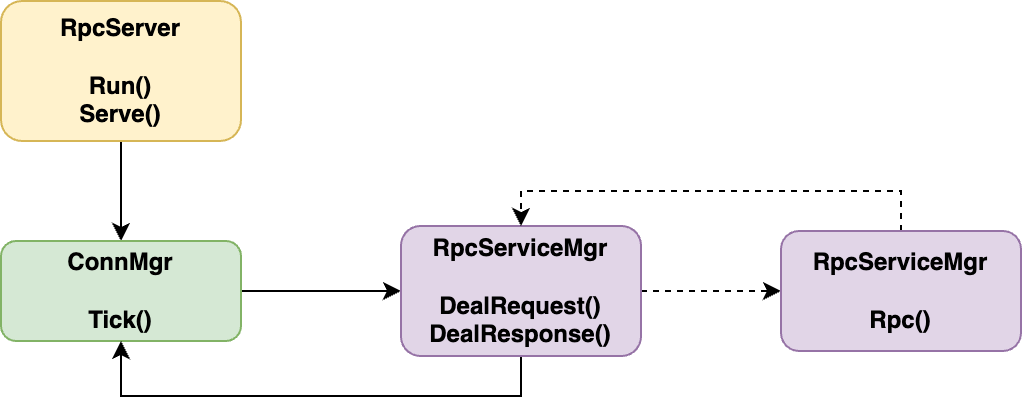

The diagram above was exported from draw.io. Its source (the exported page's mxGraphModel, read from the mxfile embedded in the PNG):
<mxGraphModel dx="1220" dy="647" grid="1" gridSize="10" guides="1" tooltips="1" connect="1" arrows="1" fold="1" page="1" pageScale="1" pageWidth="827" pageHeight="1169" math="0" shadow="0">
  <root>
    <mxCell id="0" />
    <mxCell id="1" parent="0" />
    <mxCell id="DpxCfDQogEaoVByhEOlL-5" style="edgeStyle=orthogonalEdgeStyle;rounded=0;orthogonalLoop=1;jettySize=auto;html=1;exitX=0.5;exitY=1;exitDx=0;exitDy=0;entryX=0.5;entryY=0;entryDx=0;entryDy=0;fontStyle=1" edge="1" parent="1" source="DpxCfDQogEaoVByhEOlL-1" target="DpxCfDQogEaoVByhEOlL-2">
      <mxGeometry relative="1" as="geometry" />
    </mxCell>
    <mxCell id="DpxCfDQogEaoVByhEOlL-1" value="RpcServer&lt;br&gt;&lt;br&gt;Run()&lt;br&gt;Serve()" style="rounded=1;whiteSpace=wrap;html=1;fontStyle=1;fillColor=#fff2cc;strokeColor=#d6b656;" vertex="1" parent="1">
      <mxGeometry x="100" y="80" width="120" height="70" as="geometry" />
    </mxCell>
    <mxCell id="DpxCfDQogEaoVByhEOlL-6" style="edgeStyle=orthogonalEdgeStyle;rounded=0;orthogonalLoop=1;jettySize=auto;html=1;exitX=1;exitY=0.5;exitDx=0;exitDy=0;entryX=0;entryY=0.5;entryDx=0;entryDy=0;fontStyle=1" edge="1" parent="1" source="DpxCfDQogEaoVByhEOlL-2" target="DpxCfDQogEaoVByhEOlL-3">
      <mxGeometry relative="1" as="geometry" />
    </mxCell>
    <mxCell id="DpxCfDQogEaoVByhEOlL-2" value="ConnMgr&lt;br&gt;&lt;br&gt;Tick()" style="rounded=1;whiteSpace=wrap;html=1;fontStyle=1;fillColor=#d5e8d4;strokeColor=#82b366;" vertex="1" parent="1">
      <mxGeometry x="100" y="200" width="120" height="50" as="geometry" />
    </mxCell>
    <mxCell id="DpxCfDQogEaoVByhEOlL-9" style="edgeStyle=orthogonalEdgeStyle;rounded=0;orthogonalLoop=1;jettySize=auto;html=1;exitX=1;exitY=0.5;exitDx=0;exitDy=0;entryX=0;entryY=0.5;entryDx=0;entryDy=0;dashed=1;fontStyle=1" edge="1" parent="1" source="DpxCfDQogEaoVByhEOlL-3" target="DpxCfDQogEaoVByhEOlL-4">
      <mxGeometry relative="1" as="geometry" />
    </mxCell>
    <mxCell id="DpxCfDQogEaoVByhEOlL-11" style="edgeStyle=orthogonalEdgeStyle;rounded=0;orthogonalLoop=1;jettySize=auto;html=1;exitX=0.5;exitY=1;exitDx=0;exitDy=0;entryX=0.5;entryY=1;entryDx=0;entryDy=0;fontStyle=1" edge="1" parent="1" source="DpxCfDQogEaoVByhEOlL-3" target="DpxCfDQogEaoVByhEOlL-2">
      <mxGeometry relative="1" as="geometry" />
    </mxCell>
    <mxCell id="DpxCfDQogEaoVByhEOlL-3" value="RpcServiceMgr&lt;br&gt;&lt;br&gt;DealRequest()&lt;br&gt;DealResponse()" style="rounded=1;whiteSpace=wrap;html=1;fontStyle=1;fillColor=#e1d5e7;strokeColor=#9673a6;" vertex="1" parent="1">
      <mxGeometry x="300" y="192.5" width="120" height="65" as="geometry" />
    </mxCell>
    <mxCell id="DpxCfDQogEaoVByhEOlL-10" style="edgeStyle=orthogonalEdgeStyle;rounded=0;orthogonalLoop=1;jettySize=auto;html=1;exitX=0.5;exitY=0;exitDx=0;exitDy=0;entryX=0.5;entryY=0;entryDx=0;entryDy=0;dashed=1;fontStyle=1" edge="1" parent="1" source="DpxCfDQogEaoVByhEOlL-4" target="DpxCfDQogEaoVByhEOlL-3">
      <mxGeometry relative="1" as="geometry" />
    </mxCell>
    <mxCell id="DpxCfDQogEaoVByhEOlL-4" value="RpcServiceMgr&lt;br&gt;&lt;br&gt;Rpc()" style="rounded=1;whiteSpace=wrap;html=1;fontStyle=1;fillColor=#e1d5e7;strokeColor=#9673a6;" vertex="1" parent="1">
      <mxGeometry x="490" y="195" width="120" height="60" as="geometry" />
    </mxCell>
  </root>
</mxGraphModel>